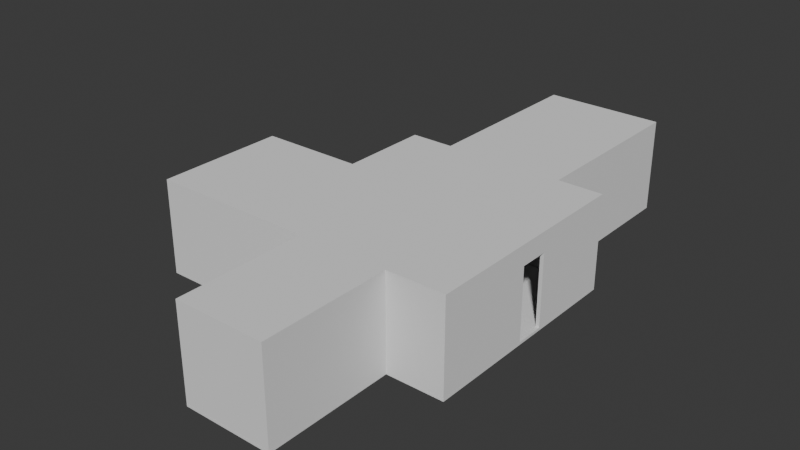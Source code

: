 # Source: V0.1.blend  (saved by Blender 5.1.29; exported with 4.5.12 LTS)
import bpy
from mathutils import Matrix  # noqa: F401  (used for matrix-valued properties, if any)

bpy.ops.wm.read_factory_settings(use_empty=True)
scene = bpy.context.scene
scene.name = 'Scene'

# ---- collections
col_collection = bpy.data.collections.new('Collection'); scene.collection.children.link(col_collection)

# ---- world
world_world = bpy.data.worlds.new('World'); scene.world = world_world
world_world.use_nodes = True; world_world.node_tree.nodes.clear()
_N = world_world.node_tree.nodes; _L = world_world.node_tree.links
n0 = _N.new('ShaderNodeOutputWorld'); n0.name = 'World Output'; n0.location = (200, 100)
n1 = _N.new('ShaderNodeBackground'); n1.name = 'Background'; n1.location = (-200, 100)
n1.inputs[0].default_value = (0.05088, 0.05088, 0.05088, 1.0)
_L.new(n1.outputs[0], n0.inputs[0])
n0.is_active_output = True
world_world.color = (0.05088, 0.05088, 0.05088)
world_world.sun_shadow_jitter_overblur = 0.0

# ---- meshes
me_cube_001 = bpy.data.meshes.new('Cube.001')
me_cube_001.from_pydata([(0.981, 0.0, 0.0), (0.9812, 0.1003, 0.0), (0.881, 0.0, 0.0), (0.8812, 0.1003, 0.0), (-0.6098, 0.0, 0.0), (-0.6098, 0.1, 0.0), (-0.7098, 0.0, 0.0), (-0.7098, 0.1, 0.0), (-1.392, 0.0, 0.0), (-1.392, 0.1, 0.0), (-2.192, 0.0, 0.0), (-2.192, 0.1, 0.0), (-2.963, 0.0, 0.0), (-2.963, 0.1, 0.0), (-3.063, 0.0, 0.0), (-3.063, 0.1, 0.0), (-4.67, 0.0, 0.0), (-4.67, 0.1, 0.0), (-4.77, 0.0, 0.0), (-4.77, 0.1, 0.0), (-4.67, 0.7444, 0.0), (-4.77, 0.7444, 0.0), (-4.67, 1.544, 0.0), (-4.77, 1.544, 0.0), (-4.67, 3.499, 0.0), (-4.77, 3.499, 0.0), (-4.67, 3.599, 0.0), (-4.77, 3.599, 0.0), (-4.67, 4.573, 0.0), (-4.77, 4.573, 0.0), (-4.67, 5.373, 0.0), (-4.77, 5.373, 0.0), (-4.67, 5.996, 0.0), (-4.77, 5.996, 0.0), (-4.67, 6.096, 0.0), (-4.77, 6.096, 0.0), (-3.579, 5.996, 0.0), (-3.579, 6.096, 0.0), (-3.479, 5.996, 0.0), (-3.479, 6.096, 0.0), (-2.33, 5.996, 0.0), (-2.33, 6.096, 0.0), (-1.53, 5.996, 0.0), (-1.53, 6.096, 0.0), (-0.3554, 5.996, 0.0), (-0.3554, 6.096, 0.0), (-0.2554, 5.996, 0.0), (-0.2554, 6.096, 0.0), (0.8813, 5.996, 0.0), (0.8813, 6.096, 0.0), (0.9813, 5.996, 0.0), (0.9813, 6.096, 0.0), (0.8813, 3.837, 0.0), (0.9813, 3.837, 0.0), (0.8813, 3.737, 0.0), (0.9813, 3.737, 0.0), (0.8813, 3.637, 0.0), (0.9813, 3.637, 0.0), (0.8813, 2.837, 0.0), (0.9813, 2.837, 0.0), (0.8813, 2.737, 0.0), (0.9813, 2.737, 0.0), (0.8813, 2.637, 0.0), (0.9813, 2.637, 0.0), (-0.6098, -3.47, 0.0), (-0.7098, -3.47, 0.0), (-2.963, -3.47, 0.0), (-3.063, -3.47, 0.0), (-0.6098, -3.57, 0.0), (-0.7098, -3.57, 0.0), (-2.963, -3.57, 0.0), (-3.063, -3.57, 0.0), (-7.544, 0.0, 0.0), (-7.544, 0.1, 0.0), (-7.544, 3.499, 0.0), (-7.544, 3.599, 0.0), (-7.644, 0.0, 0.0), (-7.644, 0.1, 0.0), (-7.644, 3.499, 0.0), (-7.644, 3.599, 0.0), (-3.579, 10.95, 0.0), (-3.479, 10.95, 0.0), (-0.3554, 10.95, 0.0), (-0.2554, 10.95, 0.0), (-3.579, 11.05, 0.0), (-3.479, 11.05, 0.0), (-0.3554, 11.05, 0.0), (-0.2554, 11.05, 0.0), (0.981, 0.0, 2.0), (0.9812, 0.1003, 2.0), (0.881, 0.0, 2.0), (0.8812, 0.1003, 2.0), (-0.6098, 0.0, 2.0), (-0.6098, 0.1, 2.0), (-0.7098, 0.0, 2.0), (-0.7098, 0.1, 2.0), (-1.392, 0.0, 2.0), (-1.392, 0.1, 2.0), (-2.192, 0.0, 2.0), (-2.192, 0.1, 2.0), (-2.963, 0.0, 2.0), (-2.963, 0.1, 2.0), (-3.063, 0.0, 2.0), (-3.063, 0.1, 2.0), (-4.67, 0.0, 2.0), (-4.67, 0.1, 2.0), (-4.77, 0.0, 2.0), (-4.77, 0.1, 2.0), (-4.67, 0.7444, 2.0), (-4.77, 0.7444, 2.0), (-4.67, 1.544, 2.0), (-4.77, 1.544, 2.0), (-4.67, 3.499, 2.0), (-4.77, 3.499, 2.0), (-4.67, 3.599, 2.0), (-4.77, 3.599, 2.0), (-4.67, 4.573, 2.0), (-4.77, 4.573, 2.0), (-4.67, 5.373, 2.0), (-4.77, 5.373, 2.0), (-4.67, 5.996, 2.0), (-4.77, 5.996, 2.0), (-4.67, 6.096, 2.0), (-4.77, 6.096, 2.0), (-3.579, 5.996, 2.0), (-3.579, 6.096, 2.0), (-3.479, 5.996, 2.0), (-3.479, 6.096, 2.0), (-2.33, 5.996, 2.0), (-2.33, 6.096, 2.0), (-1.53, 5.996, 2.0), (-1.53, 6.096, 2.0), (-0.3554, 5.996, 2.0), (-0.3554, 6.096, 2.0), (-0.2554, 5.996, 2.0), (-0.2554, 6.096, 2.0), (0.8813, 5.996, 2.0), (0.8813, 6.096, 2.0), (0.9813, 5.996, 2.0), (0.9813, 6.096, 2.0), (0.8813, 3.837, 2.0), (0.9813, 3.837, 2.0), (0.8813, 3.737, 2.0), (0.9813, 3.737, 2.0), (0.8813, 3.637, 2.0), (0.9813, 3.637, 2.0), (0.8813, 2.837, 2.0), (0.9813, 2.837, 2.0), (0.8813, 2.737, 2.0), (0.9813, 2.737, 2.0), (0.8813, 2.637, 2.0), (0.9813, 2.637, 2.0), (-0.7098, -3.47, 2.0), (-0.6098, -3.47, 2.0), (-3.063, -3.47, 2.0), (-2.963, -3.47, 2.0), (-0.7098, -3.57, 2.0), (-0.6098, -3.57, 2.0), (-3.063, -3.57, 2.0), (-2.963, -3.57, 2.0), (-7.544, 0.0, 2.0), (-7.544, 0.1, 2.0), (-7.544, 3.599, 2.0), (-7.544, 3.499, 2.0), (-7.644, 0.0, 2.0), (-7.644, 0.1, 2.0), (-7.644, 3.599, 2.0), (-7.644, 3.499, 2.0), (-3.479, 10.95, 2.0), (-3.579, 10.95, 2.0), (-0.2554, 10.95, 2.0), (-0.3554, 10.95, 2.0), (-3.479, 11.05, 2.0), (-3.579, 11.05, 2.0), (-0.2554, 11.05, 2.0), (-0.3554, 11.05, 2.0), (0.981, 0.0, 2.5), (0.9812, 0.1003, 2.5), (0.881, 0.0, 2.5), (0.8812, 0.1003, 2.5), (-0.6098, 0.0, 2.5), (-0.6098, 0.1, 2.5), (-0.7098, 0.0, 2.5), (-0.7098, 0.1, 2.5), (-1.392, 0.0, 2.5), (-1.392, 0.1, 2.5), (-2.192, 0.0, 2.5), (-2.192, 0.1, 2.5), (-2.963, 0.0, 2.5), (-2.963, 0.1, 2.5), (-3.063, 0.0, 2.5), (-3.063, 0.1, 2.5), (-4.67, 0.0, 2.5), (-4.67, 0.1, 2.5), (-4.77, 0.0, 2.5), (-4.77, 0.1, 2.5), (-4.67, 0.7444, 2.5), (-4.77, 0.7444, 2.5), (-4.67, 1.544, 2.5), (-4.77, 1.544, 2.5), (-4.67, 3.499, 2.5), (-4.77, 3.499, 2.5), (-4.67, 3.599, 2.5), (-4.77, 3.599, 2.5), (-4.67, 4.573, 2.5), (-4.77, 4.573, 2.5), (-4.67, 5.373, 2.5), (-4.77, 5.373, 2.5), (-4.67, 5.996, 2.5), (-4.77, 5.996, 2.5), (-4.67, 6.096, 2.5), (-4.77, 6.096, 2.5), (-3.579, 5.996, 2.5), (-3.579, 6.096, 2.5), (-3.479, 5.996, 2.5), (-3.479, 6.096, 2.5), (-2.33, 5.996, 2.5), (-2.33, 6.096, 2.5), (-1.53, 5.996, 2.5), (-1.53, 6.096, 2.5), (-0.3554, 5.996, 2.5), (-0.3554, 6.096, 2.5), (-0.2554, 5.996, 2.5), (-0.2554, 6.096, 2.5), (0.8813, 5.996, 2.5), (0.8813, 6.096, 2.5), (0.9813, 5.996, 2.5), (0.9813, 6.096, 2.5), (0.8813, 3.837, 2.5), (0.9813, 3.837, 2.5), (0.8813, 3.737, 2.5), (0.9813, 3.737, 2.5), (0.8813, 3.637, 2.5), (0.9813, 3.637, 2.5), (0.8813, 2.837, 2.5), (0.9813, 2.837, 2.5), (0.8813, 2.737, 2.5), (0.9813, 2.737, 2.5), (0.8813, 2.637, 2.5), (0.9813, 2.637, 2.5), (-0.7098, -3.47, 2.5), (-0.6098, -3.47, 2.5), (-3.063, -3.47, 2.5), (-2.963, -3.47, 2.5), (-0.7098, -3.57, 2.5), (-0.6098, -3.57, 2.5), (-3.063, -3.57, 2.5), (-2.963, -3.57, 2.5), (-7.544, 0.0, 2.5), (-7.544, 0.1, 2.5), (-7.544, 3.599, 2.5), (-7.544, 3.499, 2.5), (-7.644, 0.0, 2.5), (-7.644, 0.1, 2.5), (-7.644, 3.599, 2.5), (-7.644, 3.499, 2.5), (-3.479, 10.95, 2.5), (-3.579, 10.95, 2.5), (-0.2554, 10.95, 2.5), (-0.3554, 10.95, 2.5), (-3.479, 11.05, 2.5), (-3.579, 11.05, 2.5), (-0.2554, 11.05, 2.5), (-0.3554, 11.05, 2.5)], [], [(56, 57, 145, 144), (70, 69, 156, 159), (2, 0, 88, 90), (84, 80, 169, 173), (8, 9, 11, 10), (17, 20, 108, 105), (55, 53, 141, 143), (83, 87, 174, 170), (20, 21, 109, 108), (37, 34, 122, 125), (21, 20, 22, 23), (52, 54, 142, 140), (68, 64, 153, 157), (18, 16, 104, 106), (29, 28, 30, 31), (32, 36, 124, 120), (67, 71, 158, 154), (0, 1, 89, 88), (87, 86, 175, 174), (53, 50, 138, 141), (41, 40, 42, 43), (85, 84, 173, 172), (35, 33, 121, 123), (48, 52, 140, 136), (71, 70, 159, 158), (39, 81, 168, 127), (16, 14, 102, 104), (69, 68, 157, 156), (57, 56, 58, 59), (80, 37, 125, 169), (15, 17, 105, 103), (34, 35, 123, 122), (51, 49, 137, 139), (6, 65, 152, 94), (47, 83, 170, 135), (33, 31, 119, 121), (64, 4, 92, 153), (82, 45, 133, 171), (30, 32, 120, 118), (50, 51, 139, 138), (14, 67, 154, 102), (13, 15, 103, 101), (49, 47, 135, 137), (66, 12, 100, 155), (46, 48, 136, 134), (73, 74, 163, 161), (12, 10, 98, 100), (168, 171, 259, 256), (104, 102, 190, 192), (125, 122, 210, 213), (144, 145, 233, 232), (175, 172, 260, 263), (103, 105, 193, 191), (120, 124, 212, 208), (143, 141, 229, 231), (152, 155, 243, 240), (140, 142, 230, 228), (159, 156, 244, 247), (173, 169, 257, 261), (123, 121, 209, 211), (170, 174, 262, 258), (101, 103, 191, 189), (141, 138, 226, 229), (157, 153, 241, 245), (122, 123, 211, 210), (136, 140, 228, 224), (154, 158, 246, 242), (174, 175, 263, 262), (100, 98, 186, 188), (121, 119, 207, 209), (172, 173, 261, 260), (99, 101, 189, 187), (118, 120, 208, 206), (139, 137, 225, 227), (158, 159, 247, 246), (127, 168, 256, 215), (156, 157, 245, 244), (169, 125, 213, 257), (98, 99, 187, 186), (119, 118, 206, 207), (138, 139, 227, 226), (94, 152, 240, 182), (135, 170, 258, 223), (96, 94, 182, 184), (117, 115, 203, 205), (137, 135, 223, 225), (153, 92, 180, 241), (171, 133, 221, 259), (95, 97, 185, 183), (36, 38, 126, 124), (21, 19, 107, 109), (65, 66, 155, 152), (54, 56, 144, 142), (23, 22, 110, 111), (86, 85, 172, 175), (3, 5, 93, 91), (57, 55, 143, 145), (40, 41, 129, 128), (81, 82, 171, 168), (4, 2, 90, 92), (59, 58, 146, 147), (38, 40, 128, 126), (74, 25, 113, 163), (41, 39, 127, 129), (5, 7, 95, 93), (27, 75, 162, 115), (43, 42, 130, 131), (22, 24, 112, 110), (72, 18, 106, 160), (25, 23, 111, 113), (9, 8, 96, 97), (19, 73, 161, 107), (58, 60, 148, 146), (7, 9, 97, 95), (77, 76, 164, 165), (61, 59, 147, 149), (24, 26, 114, 112), (8, 6, 94, 96), (79, 78, 167, 166), (42, 44, 132, 130), (10, 11, 99, 98), (60, 62, 150, 148), (45, 43, 131, 133), (28, 29, 117, 116), (75, 79, 166, 162), (63, 61, 149, 151), (26, 28, 116, 114), (76, 72, 160, 164), (62, 3, 91, 150), (44, 46, 134, 132), (29, 27, 115, 117), (1, 63, 151, 89), (31, 30, 118, 119), (11, 13, 101, 99), (78, 77, 165, 167), (176, 177, 179, 178), (178, 179, 181, 180), (180, 181, 183, 182), (182, 183, 185, 184), (186, 187, 189, 188), (188, 189, 191, 190), (190, 191, 193, 192), (192, 193, 195, 194), (195, 193, 196, 197), (199, 198, 200, 201), (201, 200, 202, 203), (203, 202, 204, 205), (207, 206, 208, 209), (209, 208, 210, 211), (210, 208, 212, 213), (213, 212, 214, 215), (215, 214, 216, 217), (219, 218, 220, 221), (221, 220, 222, 223), (223, 222, 224, 225), (225, 224, 226, 227), (226, 224, 228, 229), (229, 228, 230, 231), (231, 230, 232, 233), (235, 234, 236, 237), (237, 236, 238, 239), (239, 238, 179, 177), (188, 190, 242, 243), (180, 182, 240, 241), (243, 242, 246, 247), (241, 240, 244, 245), (247, 244, 240, 243), (201, 203, 250, 251), (194, 195, 249, 248), (251, 250, 254, 255), (248, 249, 253, 252), (255, 253, 249, 251), (221, 223, 258, 259), (213, 215, 256, 257), (259, 258, 262, 263), (257, 256, 260, 261), (263, 260, 256, 259), (142, 144, 232, 230), (163, 113, 201, 251), (145, 143, 231, 233), (124, 126, 214, 212), (115, 162, 250, 203), (147, 146, 234, 235), (106, 104, 192, 194), (160, 106, 194, 248), (128, 129, 217, 216), (108, 109, 197, 196), (88, 89, 177, 176), (107, 161, 249, 195), (146, 148, 236, 234), (126, 128, 216, 214), (105, 108, 196, 193), (165, 164, 252, 253), (149, 147, 235, 237), (129, 127, 215, 217), (109, 107, 195, 197), (166, 167, 255, 254), (131, 130, 218, 219), (111, 110, 198, 199), (90, 88, 176, 178), (148, 150, 238, 236), (162, 166, 254, 250), (151, 149, 237, 239), (130, 132, 220, 218), (110, 112, 200, 198), (91, 93, 181, 179), (164, 160, 248, 252), (150, 91, 179, 238), (133, 131, 219, 221), (113, 111, 199, 201), (92, 90, 178, 180), (89, 151, 239, 177), (167, 165, 253, 255), (132, 134, 222, 220), (112, 114, 202, 200), (93, 95, 183, 181), (161, 163, 251, 249), (155, 100, 188, 243), (116, 117, 205, 204), (97, 96, 184, 185), (102, 154, 242, 190), (134, 136, 224, 222), (114, 116, 204, 202), (130, 218, 216, 128), (131, 130, 128, 129), (217, 216, 218, 219), (219, 131, 129, 217), (146, 144, 145, 147), (235, 233, 232, 234), (235, 147, 145, 233), (234, 232, 144, 146), (97, 99, 187, 185), (185, 187, 186, 184), (96, 98, 99, 97), (184, 186, 98, 96), (108, 109, 111, 110), (196, 108, 110, 198), (198, 199, 197, 196), (197, 199, 111, 109), (118, 206, 204, 116), (116, 117, 119, 118), (117, 205, 207, 119), (206, 207, 205, 204)])
_uv = me_cube_001.uv_layers.new(name='UVMap')
_uv.uv.foreach_set('vector', [0.0, 0.0, 0.0, 0.0, 0.0, 0.0, 0.0, 0.0, 0.0, 0.0, 0.0, 0.0, 0.0, 0.0, 0.0, 0.0, 0.0, 0.0, 0.0, 0.0, 0.0, 0.0, 0.0, 0.0, 0.0, 0.0, 0.0, 0.0, 0.0, 0.0, 0.0, 0.0, 0.0, 0.0, 0.0, 0.0, 0.0, 0.0, 0.0, 0.0, 0.0, 0.0, 0.0, 0.0, 0.0, 0.0, 0.0, 0.0, 0.0, 0.0, 0.0, 0.0, 0.0, 0.0, 0.0, 0.0, 0.0, 0.0, 0.0, 0.0, 0.0, 0.0, 0.0, 0.0, 0.0, 0.0, 0.0, 0.0, 0.0, 0.0, 0.0, 0.0, 0.0, 0.0, 0.0, 0.0, 0.0, 0.0, 0.0, 0.0, 0.0, 0.0, 0.0, 0.0, 0.0, 0.0, 0.0, 0.0, 0.0, 0.0, 0.0, 0.0, 0.0, 0.0, 0.0, 0.0, 0.0, 0.0, 0.0, 0.0, 0.0, 0.0, 0.0, 0.0, 0.0, 0.0, 0.0, 0.0, 0.0, 0.0, 0.0, 0.0, 0.0, 0.0, 0.0, 0.0, 0.0, 0.0, 0.0, 0.0, 0.0, 0.0, 0.0, 0.0, 0.0, 0.0, 0.0, 0.0, 0.0, 0.0, 0.0, 0.0, 0.0, 0.0, 0.0, 0.0, 0.0, 0.0, 0.0, 0.0, 0.0, 0.0, 0.0, 0.0, 0.0, 0.0, 0.0, 0.0, 0.0, 0.0, 0.0, 0.0, 0.0, 0.0, 0.0, 0.0, 0.0, 0.0, 0.0, 0.0, 0.0, 0.0, 0.0, 0.0, 0.0, 0.0, 0.0, 0.0, 0.0, 0.0, 0.0, 0.0, 0.0, 0.0, 0.0, 0.0, 0.0, 0.0, 0.0, 0.0, 0.0, 0.0, 0.0, 0.0, 0.0, 0.0, 0.0, 0.0, 0.0, 0.0, 0.0, 0.0, 0.0, 0.0, 0.0, 0.0, 0.0, 0.0, 0.0, 0.0, 0.0, 0.0, 0.0, 0.0, 0.0, 0.0, 0.0, 0.0, 0.0, 0.0, 0.0, 0.0, 0.0, 0.0, 0.0, 0.0, 0.0, 0.0, 0.0, 0.0, 0.0, 0.0, 0.0, 0.0, 0.0, 0.0, 0.0, 0.0, 0.0, 0.0, 0.0, 0.0, 0.0, 0.0, 0.0, 0.0, 0.0, 0.0, 0.0, 0.0, 0.0, 0.0, 0.0, 0.0, 0.0, 0.0, 0.0, 0.0, 0.0, 0.0, 0.0, 0.0, 0.0, 0.0, 0.0, 0.0, 0.0, 0.0, 0.0, 0.0, 0.0, 0.0, 0.0, 0.0, 0.0, 0.0, 0.0, 0.0, 0.0, 0.0, 0.0, 0.0, 0.0, 0.0, 0.0, 0.0, 0.0, 0.0, 0.0, 0.0, 0.0, 0.0, 0.0, 0.0, 0.0, 0.0, 0.0, 0.0, 0.0, 0.0, 0.0, 0.0, 0.0, 0.0, 0.0, 0.0, 0.0, 0.0, 0.0, 0.0, 0.0, 0.0, 0.0, 0.0, 0.0, 0.0, 0.0, 0.0, 0.0, 0.0, 0.0, 0.0, 0.0, 0.0, 0.0, 0.0, 0.0, 0.0, 0.0, 0.0, 0.0, 0.0, 0.0, 0.0, 0.0, 0.0, 0.0, 0.0, 0.0, 0.0, 0.0, 0.0, 0.0, 0.0, 0.0, 0.0, 0.0, 0.0, 0.0, 0.0, 0.0, 0.0, 0.0, 0.0, 0.0, 0.0, 0.0, 0.0, 0.0, 0.0, 0.0, 0.0, 0.0, 0.0, 0.0, 0.0, 0.0, 0.0, 0.0, 0.0, 0.0, 0.0, 0.0, 0.0, 0.0, 0.0, 0.0, 0.0, 0.0, 0.0, 0.0, 0.0, 0.0, 0.0, 0.0, 0.0, 0.0, 0.0, 0.0, 0.0, 0.0, 0.0, 0.0, 0.0, 0.0, 0.0, 0.0, 0.0, 0.0, 0.0, 0.0, 0.0, 0.0, 0.0, 0.0, 0.0, 0.0, 0.0, 0.0, 0.0, 0.0, 0.0, 0.0, 0.0, 0.0, 0.0, 0.0, 0.0, 0.0, 0.0, 0.0, 0.0, 0.0, 0.0, 0.0, 0.0, 0.0, 0.0, 0.0, 0.0, 0.0, 0.0, 0.0, 0.0, 0.0, 0.0, 0.0, 0.0, 0.0, 0.0, 0.0, 0.0, 0.0, 0.0, 0.0, 0.0, 0.0, 0.0, 0.0, 0.0, 0.0, 0.0, 0.0, 0.0, 0.0, 0.0, 0.0, 0.0, 0.0, 0.0, 0.0, 0.0, 0.0, 0.0, 0.0, 0.0, 0.0, 0.0, 0.0, 0.0, 0.0, 0.0, 0.0, 0.0, 0.0, 0.0, 0.0, 0.0, 0.0, 0.0, 0.0, 0.0, 0.0, 0.0, 0.0, 0.0, 0.0, 0.0, 0.0, 0.0, 0.0, 0.0, 0.0, 0.0, 0.0, 0.0, 0.0, 0.0, 0.0, 0.0, 0.0, 0.0, 0.0, 0.0, 0.0, 0.0, 0.0, 0.0, 0.0, 0.0, 0.0, 0.0, 0.0, 0.0, 0.0, 0.0, 0.0, 0.0, 0.0, 0.0, 0.0, 0.0, 0.0, 0.0, 0.0, 0.0, 0.0, 0.0, 0.0, 0.0, 0.0, 0.0, 0.0, 0.0, 0.0, 0.0, 0.0, 0.0, 0.0, 0.0, 0.0, 0.0, 0.0, 0.0, 0.0, 0.0, 0.0, 0.0, 0.0, 0.0, 0.0, 0.0, 0.0, 0.0, 0.0, 0.0, 0.0, 0.0, 0.0, 0.0, 0.0, 0.0, 0.0, 0.0, 0.0, 0.0, 0.0, 0.0, 0.0, 0.0, 0.0, 0.0, 0.0, 0.0, 0.0, 0.0, 0.0, 0.0, 0.0, 0.0, 0.0, 0.0, 0.0, 0.0, 0.0, 0.0, 0.0, 0.0, 0.0, 0.0, 0.0, 0.0, 0.0, 0.0, 0.0, 0.0, 0.0, 0.0, 0.0, 0.0, 0.0, 0.0, 0.0, 0.0, 0.0, 0.0, 0.0, 0.0, 0.0, 0.0, 0.0, 0.0, 0.0, 0.0, 0.0, 0.0, 0.0, 0.0, 0.0, 0.0, 0.0, 0.0, 0.0, 0.0, 0.0, 0.0, 0.0, 0.0, 0.0, 0.0, 0.0, 0.0, 0.0, 0.0, 0.0, 0.0, 0.0, 0.0, 0.0, 0.0, 0.0, 0.0, 0.0, 0.0, 0.0, 0.0, 0.0, 0.0, 0.0, 0.0, 0.0, 0.0, 0.0, 0.0, 0.0, 0.0, 0.0, 0.0, 0.0, 0.0, 0.0, 0.0, 0.0, 0.0, 0.0, 0.0, 0.0, 0.0, 0.0, 0.0, 0.0, 0.0, 0.0, 0.0, 0.0, 0.0, 0.0, 0.0, 0.0, 0.0, 0.0, 0.0, 0.0, 0.0, 0.0, 0.0, 0.0, 0.0, 0.0, 0.0, 0.0, 0.0, 0.0, 0.0, 0.0, 0.0, 0.0, 0.0, 0.0, 0.0, 0.0, 0.0, 0.0, 0.0, 0.0, 0.0, 0.0, 0.0, 0.0, 0.0, 0.0, 0.0, 0.0, 0.0, 0.0, 0.0, 0.0, 0.0, 0.0, 0.0, 0.0, 0.0, 0.0, 0.0, 0.0, 0.0, 0.0, 0.0, 0.0, 0.0, 0.0, 0.0, 0.0, 0.0, 0.0, 0.0, 0.0, 0.0, 0.0, 0.0, 0.0, 0.0, 0.0, 0.0, 0.0, 0.0, 0.0, 0.0, 0.0, 0.0, 0.0, 0.0, 0.0, 0.0, 0.0, 0.0, 0.0, 0.0, 0.0, 0.0, 0.0, 0.0, 0.0, 0.0, 0.0, 0.0, 0.0, 0.0, 0.0, 0.0, 0.0, 0.0, 0.0, 0.0, 0.0, 0.0, 0.0, 0.0, 0.0, 0.0, 0.0, 0.0, 0.0, 0.0, 0.0, 0.0, 0.0, 0.0, 0.0, 0.0, 0.0, 0.0, 0.0, 0.0, 0.0, 0.0, 0.0, 0.0, 0.0, 0.0, 0.0, 0.0, 0.0, 0.0, 0.0, 0.0, 0.0, 0.0, 0.0, 0.0, 0.0, 0.0, 0.0, 0.0, 0.0, 0.0, 0.0, 0.0, 0.0, 0.0, 0.0, 0.0, 0.0, 0.0, 0.0, 0.0, 0.0, 0.0, 0.0, 0.0, 0.0, 0.0, 0.0, 0.0, 0.0, 0.0, 0.0, 0.0, 0.0, 0.0, 0.0, 0.0, 0.0, 0.0, 0.0, 0.0, 0.0, 0.0, 0.0, 0.0, 0.0, 0.0, 0.0, 0.0, 0.0, 0.0, 0.0, 0.0, 0.0, 0.0, 0.0, 0.0, 0.0, 0.0, 0.0, 0.0, 0.0, 0.0, 0.0, 0.0, 0.0, 0.0, 0.0, 0.0, 0.0, 0.0, 0.0, 0.0, 0.0, 0.0, 0.0, 0.0, 0.0, 0.0, 0.0, 0.0, 0.0, 0.0, 0.0, 0.0, 0.0, 0.0, 0.0, 0.0, 0.0, 0.0, 0.0, 0.0, 0.0, 0.0, 0.0, 0.0, 0.0, 0.0, 0.0, 0.0, 0.0, 0.0, 0.0, 0.0, 0.0, 0.0, 0.0, 0.0, 0.0, 0.0, 0.0, 0.0, 0.0, 0.0, 0.0, 0.0, 0.0, 0.0, 0.0, 0.0, 0.0, 0.0, 0.0, 0.0, 0.0, 0.0, 0.0, 0.0, 0.0, 0.0, 0.0, 0.0, 0.0, 0.0, 0.0, 0.0, 0.0, 0.0, 0.0, 0.0, 0.0, 0.0, 0.0, 0.0, 0.0, 0.0, 0.0, 0.0, 0.0, 0.0, 0.0, 0.0, 0.0, 0.0, 0.0, 0.0, 0.0, 0.0, 0.0, 0.0, 0.0, 0.0, 0.0, 0.0, 0.0, 0.0, 0.0, 0.0, 0.0, 0.0, 0.0, 0.0, 0.0, 0.0, 0.0, 0.0, 0.0, 0.0, 0.0, 0.0, 0.0, 0.0, 0.0, 0.0, 0.0, 0.0, 0.0, 0.0, 0.0, 0.0, 0.0, 0.0, 0.0, 0.0, 0.0, 0.0, 0.0, 0.0, 0.0, 0.0, 0.0, 0.0, 0.0, 0.0, 0.0, 0.0, 0.0, 0.0, 0.0, 0.0, 0.0, 0.0, 0.0, 0.0, 0.0, 0.0, 0.0, 0.0, 0.0, 0.0, 0.0, 0.0, 0.0, 0.0, 0.0, 0.0, 0.0, 0.0, 0.0, 0.0, 0.0, 0.0, 0.0, 0.0, 0.0, 0.0, 0.0, 0.0, 0.0, 0.0, 0.0, 0.0, 0.0, 0.0, 0.0, 0.0, 0.0, 0.0, 0.0, 0.0, 0.0, 0.0, 0.0, 0.0, 0.0, 0.0, 0.0, 0.0, 0.0, 0.0, 0.0, 0.0, 0.0, 0.0, 0.0, 0.0, 0.0, 0.0, 0.0, 0.0, 0.0, 0.0, 0.0, 0.0, 0.0, 0.0, 0.0, 0.0, 0.0, 0.0, 0.0, 0.0, 0.0, 0.0, 0.0, 0.0, 0.0, 0.0, 0.0, 0.0, 0.0, 0.0, 0.0, 0.0, 0.0, 0.0, 0.0, 0.0, 0.0, 0.0, 0.0, 0.0, 0.0, 0.0, 0.0, 0.0, 0.0, 0.0, 0.0, 0.0, 0.0, 0.0, 0.0, 0.0, 0.0, 0.0, 0.0, 0.0, 0.0, 0.0, 0.0, 0.0, 0.0, 0.0, 0.0, 0.0, 0.0, 0.0, 0.0, 0.0, 0.0, 0.0, 0.0, 0.0, 0.0, 0.0, 0.0, 0.0, 0.0, 0.0, 0.0, 0.0, 0.0, 0.0, 0.0, 0.0, 0.0, 0.0, 0.0, 0.0, 0.0, 0.0, 0.0, 0.0, 0.0, 0.0, 0.0, 0.0, 0.0, 0.0, 0.0, 0.0, 0.0, 0.0, 0.0, 0.0, 0.0, 0.0, 0.0, 0.0, 0.0, 0.0, 0.0, 0.0, 0.0, 0.0, 0.0, 0.0, 0.0, 0.0, 0.0, 0.0, 0.0, 0.0, 0.0, 0.0, 0.0, 0.0, 0.0, 0.0, 0.0, 0.0, 0.0, 0.0, 0.0, 0.0, 0.0, 0.0, 0.0, 0.0, 0.0, 0.0, 0.0, 0.0, 0.0, 0.0, 0.0, 0.0, 0.0, 0.0, 0.0, 0.0, 0.0, 0.0, 0.0, 0.0, 0.0, 0.0, 0.0, 0.0, 0.0, 0.0, 0.0, 0.0, 0.0, 0.0, 0.0, 0.0, 0.0, 0.0, 0.0, 0.0, 0.0, 0.0, 0.0, 0.0, 0.0, 0.0, 0.0, 0.0, 0.0, 0.0, 0.0, 0.0, 0.0, 0.0, 0.0, 0.0, 0.0, 0.0, 0.0, 0.0, 0.0, 0.0, 0.0, 0.0, 0.0, 0.0, 0.0, 0.0, 0.0, 0.0, 0.0, 0.0, 0.0, 0.0, 0.0, 0.0, 0.0, 0.0, 0.0, 0.0, 0.0, 0.0, 0.0, 0.0, 0.0, 0.0, 0.0, 0.0, 0.0, 0.0, 0.0, 0.0, 0.0, 0.0, 0.0, 0.0, 0.0, 0.0, 0.0, 0.0, 0.0, 0.0, 0.0, 0.0, 0.0, 0.0, 0.0, 0.0, 0.0, 0.0, 0.0, 0.0, 0.0, 0.0, 0.0, 0.0, 0.0, 0.0, 0.0, 0.0, 0.0, 0.0, 0.0, 0.0, 0.0, 0.0, 0.0, 0.0, 0.0, 0.0, 0.0, 0.0, 0.0, 0.0, 0.0, 0.0, 0.0, 0.0, 0.0, 0.0, 0.0, 0.0, 0.0, 0.0, 0.0, 0.0, 0.0, 0.0, 0.0, 0.0, 0.0, 0.0, 0.0, 0.0, 0.0, 0.0, 0.0, 0.0, 0.0, 0.0, 0.0, 0.0, 0.0, 0.0, 0.0, 0.0, 0.0, 0.0, 0.0, 0.0, 0.0, 0.0, 0.0, 0.0, 0.0, 0.0, 0.0, 0.0, 0.0, 0.0, 0.0, 0.0, 0.0, 0.0, 0.0, 0.0, 0.0, 0.0, 0.0, 0.0, 0.0, 0.0, 0.0, 0.0, 0.0, 0.0, 0.0, 0.0, 0.0, 0.0, 0.0, 0.0, 0.0, 0.0, 0.0, 0.0, 0.0, 0.0, 0.0, 0.0, 0.0, 0.0, 0.0, 0.0, 0.0, 0.0, 0.0, 0.0, 0.0, 0.0, 0.0, 0.0, 0.0, 0.0, 0.0, 0.0, 0.0, 0.0, 0.0, 0.0, 0.0, 0.0, 0.0, 0.0, 0.0, 0.0, 0.0, 0.0, 0.0, 0.0, 0.0, 0.0, 0.0, 0.0, 0.0, 0.0, 0.0, 0.0, 0.0, 0.0, 0.0, 0.0, 0.0, 0.0, 0.0, 0.0, 0.0, 0.0, 0.0, 0.0, 0.0, 0.0, 0.0, 0.0, 0.0, 0.0, 0.0, 0.0, 0.0, 0.0, 0.0, 0.0, 0.0, 0.0, 0.0, 0.0, 0.0, 0.0, 0.0, 0.0, 0.0, 0.0, 0.0, 0.0, 0.0, 0.0, 0.0, 0.0, 0.0, 0.0, 0.0, 0.0, 0.0, 0.0, 0.0, 0.0, 0.0, 0.0, 0.0, 0.0, 0.0, 0.0, 0.0, 0.0, 0.0, 0.0, 0.0, 0.0, 0.0, 0.0, 0.0, 0.0, 0.0, 0.0, 0.0, 0.0, 0.0, 0.0, 0.0, 0.0, 0.0, 0.0, 0.0, 0.0, 0.0, 0.0, 0.0, 0.0, 0.0, 0.0, 0.0, 0.0, 0.0, 0.0, 0.0, 0.0, 0.0, 0.0, 0.0, 0.0, 0.0, 0.0, 0.0, 0.0, 0.0, 0.0, 0.0, 0.0, 0.0, 0.0, 0.0, 0.0, 0.0, 0.0, 0.0, 0.0, 0.0, 0.0, 0.0, 0.0, 0.0, 0.0, 0.0, 0.0, 0.0, 0.0, 0.0, 0.0, 0.0, 0.0, 0.0, 0.0, 0.0, 0.0, 0.0, 0.0, 0.0, 0.0, 0.0, 0.0, 0.0, 0.0, 0.0, 0.0, 0.0, 0.0, 0.0, 0.0, 0.0, 0.0, 0.0, 0.0, 0.0, 0.0, 0.0, 0.0, 0.0, 0.0, 0.0, 0.0, 0.0, 0.0, 0.0, 0.0, 0.0, 0.0, 0.0, 0.0, 0.0, 0.0, 0.0, 0.0, 0.0, 0.0, 0.0, 0.0, 0.0, 0.0, 0.0, 0.0, 0.0, 0.0, 0.0, 0.0, 0.0, 0.0, 0.0, 0.0, 0.0, 0.0, 0.0, 0.0, 0.0, 0.0, 0.0, 0.0, 0.0, 0.0, 0.0, 0.0, 0.0, 0.0, 0.0, 0.0, 0.0, 0.0, 0.0, 0.0, 0.0, 0.0, 0.0, 0.0, 0.0, 0.0, 0.0, 0.0, 0.0, 0.0, 0.0, 0.0, 0.0, 0.0, 0.0, 0.0, 0.0, 0.0, 0.0, 0.0, 0.0, 0.0, 0.0, 0.0, 0.0, 0.0, 0.0, 0.0, 0.0, 0.0, 0.0, 0.0, 0.0, 0.0, 0.0, 0.0, 0.0, 0.0, 0.0, 0.0, 0.0, 0.0, 0.0, 0.0, 0.0, 0.0, 0.0, 0.0, 0.0, 0.0, 0.0, 0.0, 0.0, 0.0, 0.0, 0.0, 0.0, 0.0, 0.0, 0.0, 0.0, 0.0, 0.0, 0.0, 0.0, 0.0, 0.0, 0.0, 0.0, 0.0, 0.0, 0.0, 0.0, 0.0, 0.0, 0.0, 0.0, 0.0, 0.0, 0.0, 0.0, 0.0, 0.0, 0.0, 0.0, 0.0, 0.0, 0.0, 0.0, 0.0, 0.0, 0.0, 0.0, 0.0, 0.0, 0.0, 0.0, 0.0, 0.0, 0.0, 0.0, 0.0, 0.0, 0.0, 0.0, 0.0, 0.0, 0.0, 0.0, 0.0, 0.0, 0.0, 0.0, 0.0, 0.0, 0.0, 0.0, 0.0, 0.0, 0.0, 0.0, 0.0, 0.0, 0.0, 0.0, 0.0, 0.0, 0.0, 0.0, 0.0, 0.0, 0.0, 0.0, 0.0, 0.0, 0.0, 0.0, 0.0, 0.0, 0.0, 0.0, 0.0, 0.0, 0.0, 0.0, 0.0, 0.0, 0.0, 0.0, 0.0, 0.0, 0.0, 0.0, 0.0, 0.0, 0.0, 0.0, 0.0, 0.0, 0.0, 0.0, 0.0, 0.0, 0.0, 0.0, 0.0, 0.0, 0.0, 0.0, 0.0, 0.0, 0.0, 0.0, 0.0, 0.0, 0.0, 0.0, 0.0, 0.0, 0.0, 0.0, 0.0, 0.0, 0.0, 0.0, 0.0, 0.0, 0.0, 0.0, 0.0, 0.0, 0.0, 0.0, 0.0, 0.0, 0.0, 0.0, 0.0, 0.0, 0.0, 0.0, 0.0, 0.0, 0.0, 0.0, 0.0, 0.0, 0.0, 0.0, 0.0, 0.0, 0.0, 0.0, 0.0, 0.0, 0.0, 0.0, 0.0, 0.0, 0.0, 0.0, 0.0, 0.0, 0.0, 0.0, 0.0, 0.0, 0.0, 0.0, 0.0, 0.0, 0.0, 0.0, 0.0, 0.0, 0.0, 0.0, 0.0, 0.0, 0.0, 0.0, 0.0, 0.0, 0.0, 0.0, 0.0, 0.0, 0.0, 0.0, 0.0, 0.0, 0.0, 0.0, 0.0, 0.0, 0.0, 0.0, 0.0, 0.0, 0.0, 0.0, 0.0, 0.0, 0.0, 0.0, 0.0, 0.0, 0.0, 0.0, 0.0, 0.0, 0.0, 0.0, 0.0, 0.0, 0.0, 0.0, 0.0, 0.0, 0.0, 0.0, 0.0, 0.0, 0.0, 0.0, 0.0, 0.0, 0.0, 0.0, 0.0, 0.0, 0.0, 0.0, 0.0, 0.0, 0.0, 0.0, 0.0, 0.0, 0.0, 0.0, 0.0, 0.0, 0.0, 0.0, 0.0, 0.0, 0.0])
me_cube_001.update()
me_cube_002 = bpy.data.meshes.new('Cube.002')
me_cube_002.from_pydata([], [], [])
_uv = me_cube_002.uv_layers.new(name='UVMap')
_uv.uv.foreach_set('vector', [])
me_cube_002.update()
me_cube_003 = bpy.data.meshes.new('Cube.003')
me_cube_003.from_pydata([(3.412, -3.27, -0.03651), (3.412, -3.169, -0.03651), (3.312, -3.27, -0.03651), (1.821, -3.27, -0.03651), (-0.6323, -3.27, -0.03651), (-2.24, -3.27, -0.03651), (-2.34, -3.27, -0.03651), (-2.34, 0.3292, -0.03651), (-2.34, 1.304, -0.03651), (-2.34, 2.104, -0.03651), (-2.34, 2.726, -0.03651), (-2.24, 2.826, -0.03651), (-2.34, 2.826, -0.03651), (-1.148, 2.826, -0.03651), (2.175, 2.826, -0.03651), (3.312, 2.826, -0.03651), (3.412, 2.726, -0.03651), (3.412, 2.826, -0.03651), (3.412, 0.5679, -0.03651), (3.412, 0.4679, -0.03651), (3.412, 0.3679, -0.03651), (3.412, -0.4321, -0.03651), (3.412, -0.5321, -0.03651), (3.412, -0.6321, -0.03651), (1.821, -6.74, -0.03651), (-0.6323, -6.74, -0.03651), (1.821, -6.84, -0.03651), (1.721, -6.84, -0.03651), (-0.5323, -6.84, -0.03651), (-0.6323, -6.84, -0.03651), (-5.114, -3.27, -0.03651), (-5.114, 0.3292, -0.03651), (-5.214, -3.27, -0.03651), (-5.214, -3.17, -0.03651), (-5.214, 0.2292, -0.03651), (-5.214, 0.3292, -0.03651), (-1.148, 7.682, -0.03651), (2.175, 7.682, -0.03651), (-1.148, 7.782, -0.03651), (-1.048, 7.782, -0.03651), (2.075, 7.782, -0.03651), (2.175, 7.782, -0.03651), (3.412, -3.27, 0.03651), (3.412, -3.169, 0.03651), (3.312, -3.27, 0.03651), (1.821, -3.27, 0.03651), (-2.24, -3.27, 0.03651), (-0.6323, -3.27, 0.03651), (-2.34, -3.27, 0.03651), (-2.34, 1.304, 0.03651), (-2.34, 0.3292, 0.03651), (-2.34, 2.104, 0.03651), (-2.34, 2.726, 0.03651), (-2.24, 2.826, 0.03651), (-2.34, 2.826, 0.03651), (-1.148, 2.826, 0.03651), (3.312, 2.826, 0.03651), (2.175, 2.826, 0.03651), (3.412, 2.726, 0.03651), (3.412, 2.826, 0.03651), (3.412, 0.5679, 0.03651), (3.412, 0.4679, 0.03651), (3.412, 0.3679, 0.03651), (3.412, -0.4321, 0.03651), (3.412, -0.5321, 0.03651), (3.412, -0.6321, 0.03651), (-0.6323, -6.74, 0.03651), (1.821, -6.74, 0.03651), (1.721, -6.84, 0.03651), (1.821, -6.84, 0.03651), (-0.6323, -6.84, 0.03651), (-0.5323, -6.84, 0.03651), (-5.114, 0.3292, 0.03651), (-5.114, -3.27, 0.03651), (-5.214, -3.27, 0.03651), (-5.214, -3.17, 0.03651), (-5.214, 0.3292, 0.03651), (-5.214, 0.2292, 0.03651), (2.175, 7.682, 0.03651), (-1.148, 7.682, 0.03651), (-1.048, 7.782, 0.03651), (-1.148, 7.782, 0.03651), (2.175, 7.782, 0.03651), (2.075, 7.782, 0.03651)], [], [(0, 2, 3, 24, 26, 27, 28, 29, 25, 4, 5, 6, 30, 32, 33, 34, 35, 31, 7, 8, 9, 10, 12, 11, 13, 36, 38, 39, 40, 41, 37, 14, 15, 17, 16, 18, 19, 20, 21, 22, 23, 1), (42, 43, 65, 64, 63, 62, 61, 60, 58, 59, 56, 57, 78, 82, 83, 80, 81, 79, 55, 53, 54, 52, 51, 49, 50, 72, 76, 77, 75, 74, 73, 48, 46, 47, 66, 70, 71, 68, 69, 67, 45, 44), (10, 52, 54, 12), (13, 55, 79, 36), (26, 69, 68, 27), (11, 53, 55, 13), (38, 81, 80, 39), (28, 71, 70, 29), (14, 57, 56, 15), (40, 83, 82, 41), (29, 70, 66, 25), (17, 59, 58, 16), (41, 82, 78, 37), (24, 67, 69, 26), (15, 56, 59, 17), (36, 79, 81, 38), (1, 43, 42, 0), (27, 68, 71, 28), (16, 58, 60, 18), (39, 80, 83, 40), (0, 42, 44, 2), (31, 72, 50, 7), (18, 60, 61, 19), (2, 44, 45, 3), (6, 48, 73, 30), (19, 61, 62, 20), (4, 47, 46, 5), (32, 74, 75, 33), (20, 62, 63, 21), (5, 46, 48, 6), (34, 77, 76, 35), (21, 63, 64, 22), (7, 50, 49, 8), (35, 76, 72, 31), (22, 64, 65, 23), (8, 49, 51, 9), (30, 73, 74, 32), (23, 65, 43, 1), (9, 51, 52, 10), (33, 75, 77, 34), (25, 66, 47, 4), (12, 54, 53, 11), (37, 78, 57, 14), (3, 45, 67, 24)])
_uv = me_cube_003.uv_layers.new(name='UVMap')
_uv.uv.foreach_set('vector', [0.0, 0.0, 0.0, 0.0, 0.0, 0.0, 0.0, 0.0, 0.0, 0.0, 0.0, 0.0, 0.0, 0.0, 0.0, 0.0, 0.0, 0.0, 0.0, 0.0, 0.0, 0.0, 0.0, 0.0, 0.0, 0.0, 0.0, 0.0, 0.0, 0.0, 0.0, 0.0, 0.0, 0.0, 0.0, 0.0, 0.0, 0.0, 0.0, 0.0, 0.0, 0.0, 0.0, 0.0, 0.0, 0.0, 0.0, 0.0, 0.0, 0.0, 0.0, 0.0, 0.0, 0.0, 0.0, 0.0, 0.0, 0.0, 0.0, 0.0, 0.0, 0.0, 0.0, 0.0, 0.0, 0.0, 0.0, 0.0, 0.0, 0.0, 0.0, 0.0, 0.0, 0.0, 0.0, 0.0, 0.0, 0.0, 0.0, 0.0, 0.0, 0.0, 0.0, 0.0, 0.0, 0.0, 0.0, 0.0, 0.0, 0.0, 0.0, 0.0, 0.0, 0.0, 0.0, 0.0, 0.0, 0.0, 0.0, 0.0, 0.0, 0.0, 0.0, 0.0, 0.0, 0.0, 0.0, 0.0, 0.0, 0.0, 0.0, 0.0, 0.0, 0.0, 0.0, 0.0, 0.0, 0.0, 0.0, 0.0, 0.0, 0.0, 0.0, 0.0, 0.0, 0.0, 0.0, 0.0, 0.0, 0.0, 0.0, 0.0, 0.0, 0.0, 0.0, 0.0, 0.0, 0.0, 0.0, 0.0, 0.0, 0.0, 0.0, 0.0, 0.0, 0.0, 0.0, 0.0, 0.0, 0.0, 0.0, 0.0, 0.0, 0.0, 0.0, 0.0, 0.0, 0.0, 0.0, 0.0, 0.0, 0.0, 0.0, 0.0, 0.0, 0.0, 0.0, 0.0, 0.0, 0.0, 0.0, 0.0, 0.0, 0.0, 0.0, 0.0, 0.0, 0.0, 0.0, 0.0, 0.0, 0.0, 0.0, 0.0, 0.0, 0.0, 0.0, 0.0, 0.0, 0.0, 0.0, 0.0, 0.0, 0.0, 0.0, 0.0, 0.0, 0.0, 0.0, 0.0, 0.0, 0.0, 0.0, 0.0, 0.0, 0.0, 0.0, 0.0, 0.0, 0.0, 0.0, 0.0, 0.0, 0.0, 0.0, 0.0, 0.0, 0.0, 0.0, 0.0, 0.0, 0.0, 0.0, 0.0, 0.0, 0.0, 0.0, 0.0, 0.0, 0.0, 0.0, 0.0, 0.0, 0.0, 0.0, 0.0, 0.0, 0.0, 0.0, 0.0, 0.0, 0.0, 0.0, 0.0, 0.0, 0.0, 0.0, 0.0, 0.0, 0.0, 0.0, 0.0, 0.0, 0.0, 0.0, 0.0, 0.0, 0.0, 0.0, 0.0, 0.0, 0.0, 0.0, 0.0, 0.0, 0.0, 0.0, 0.0, 0.0, 0.0, 0.0, 0.0, 0.0, 0.0, 0.0, 0.0, 0.0, 0.0, 0.0, 0.0, 0.0, 0.0, 0.0, 0.0, 0.0, 0.0, 0.0, 0.0, 0.0, 0.0, 0.0, 0.0, 0.0, 0.0, 0.0, 0.0, 0.0, 0.0, 0.0, 0.0, 0.0, 0.0, 0.0, 0.0, 0.0, 0.0, 0.0, 0.0, 0.0, 0.0, 0.0, 0.0, 0.0, 0.0, 0.0, 0.0, 0.0, 0.0, 0.0, 0.0, 0.0, 0.0, 0.0, 0.0, 0.0, 0.0, 0.0, 0.0, 0.0, 0.0, 0.0, 0.0, 0.0, 0.0, 0.0, 0.0, 0.0, 0.0, 0.0, 0.0, 0.0, 0.0, 0.0, 0.0, 0.0, 0.0, 0.0, 0.0, 0.0, 0.0, 0.0, 0.0, 0.0, 0.0, 0.0, 0.0, 0.0, 0.0, 0.0, 0.0, 0.0, 0.0, 0.0, 0.0, 0.0, 0.0, 0.0, 0.0, 0.0, 0.0, 0.0, 0.0, 0.0, 0.0, 0.0, 0.0, 0.0, 0.0, 0.0, 0.0, 0.0, 0.0, 0.0, 0.0, 0.0, 0.0, 0.0, 0.0, 0.0, 0.0, 0.0, 0.0, 0.0, 0.0, 0.0, 0.0, 0.0, 0.0, 0.0, 0.0, 0.0, 0.0, 0.0, 0.0, 0.0, 0.0, 0.0, 0.0, 0.0, 0.0, 0.0, 0.0, 0.0, 0.0, 0.0, 0.0, 0.0, 0.0, 0.0, 0.0, 0.0, 0.0, 0.0, 0.0, 0.0, 0.0, 0.0, 0.0, 0.0, 0.0, 0.0, 0.0, 0.0, 0.0, 0.0, 0.0, 0.0, 0.0, 0.0, 0.0, 0.0, 0.0, 0.0, 0.0, 0.0, 0.0, 0.0, 0.0, 0.0, 0.0, 0.0, 0.0, 0.0, 0.0, 0.0, 0.0, 0.0, 0.0, 0.0, 0.0, 0.0, 0.0, 0.0, 0.0, 0.0, 0.0, 0.0, 0.0, 0.0, 0.0, 0.0, 0.0, 0.0, 0.0, 0.0, 0.0, 0.0, 0.0, 0.0, 0.0, 0.0, 0.0, 0.0, 0.0, 0.0, 0.0, 0.0, 0.0, 0.0, 0.0, 0.0, 0.0, 0.0, 0.0, 0.0, 0.0, 0.0, 0.0, 0.0, 0.0, 0.0, 0.0, 0.0, 0.0])
me_cube_003.update()
me_cube_004 = bpy.data.meshes.new('Cube.004')
me_cube_004.from_pydata([(3.412, -3.27, -0.03651), (3.412, -3.169, -0.03651), (3.312, -3.27, -0.03651), (1.821, -3.27, -0.03651), (-0.6323, -3.27, -0.03651), (-2.24, -3.27, -0.03651), (-2.34, -3.27, -0.03651), (-2.34, 0.3292, -0.03651), (-2.34, 1.304, -0.03651), (-2.34, 2.104, -0.03651), (-2.34, 2.726, -0.03651), (-2.24, 2.826, -0.03651), (-2.34, 2.826, -0.03651), (-1.148, 2.826, -0.03651), (2.175, 2.826, -0.03651), (3.312, 2.826, -0.03651), (3.412, 2.726, -0.03651), (3.412, 2.826, -0.03651), (3.412, 0.5679, -0.03651), (3.412, 0.4679, -0.03651), (3.412, 0.3679, -0.03651), (3.412, -0.4321, -0.03651), (3.412, -0.5321, -0.03651), (3.412, -0.6321, -0.03651), (1.821, -6.74, -0.03651), (-0.6323, -6.74, -0.03651), (1.821, -6.84, -0.03651), (1.721, -6.84, -0.03651), (-0.5323, -6.84, -0.03651), (-0.6323, -6.84, -0.03651), (-5.114, -3.27, -0.03651), (-5.114, 0.3292, -0.03651), (-5.214, -3.27, -0.03651), (-5.214, -3.17, -0.03651), (-5.214, 0.2292, -0.03651), (-5.214, 0.3292, -0.03651), (-1.148, 7.682, -0.03651), (2.175, 7.682, -0.03651), (-1.148, 7.782, -0.03651), (-1.048, 7.782, -0.03651), (2.075, 7.782, -0.03651), (2.175, 7.782, -0.03651), (3.412, -3.27, 0.03651), (3.412, -3.169, 0.03651), (3.312, -3.27, 0.03651), (1.821, -3.27, 0.03651), (-2.24, -3.27, 0.03651), (-0.6323, -3.27, 0.03651), (-2.34, -3.27, 0.03651), (-2.34, 1.304, 0.03651), (-2.34, 0.3292, 0.03651), (-2.34, 2.104, 0.03651), (-2.34, 2.726, 0.03651), (-2.24, 2.826, 0.03651), (-2.34, 2.826, 0.03651), (-1.148, 2.826, 0.03651), (3.312, 2.826, 0.03651), (2.175, 2.826, 0.03651), (3.412, 2.726, 0.03651), (3.412, 2.826, 0.03651), (3.412, 0.5679, 0.03651), (3.412, 0.4679, 0.03651), (3.412, 0.3679, 0.03651), (3.412, -0.4321, 0.03651), (3.412, -0.5321, 0.03651), (3.412, -0.6321, 0.03651), (-0.6323, -6.74, 0.03651), (1.821, -6.74, 0.03651), (1.721, -6.84, 0.03651), (1.821, -6.84, 0.03651), (-0.6323, -6.84, 0.03651), (-0.5323, -6.84, 0.03651), (-5.114, 0.3292, 0.03651), (-5.114, -3.27, 0.03651), (-5.214, -3.27, 0.03651), (-5.214, -3.17, 0.03651), (-5.214, 0.3292, 0.03651), (-5.214, 0.2292, 0.03651), (2.175, 7.682, 0.03651), (-1.148, 7.682, 0.03651), (-1.048, 7.782, 0.03651), (-1.148, 7.782, 0.03651), (2.175, 7.782, 0.03651), (2.075, 7.782, 0.03651)], [], [(0, 2, 3, 24, 26, 27, 28, 29, 25, 4, 5, 6, 30, 32, 33, 34, 35, 31, 7, 8, 9, 10, 12, 11, 13, 36, 38, 39, 40, 41, 37, 14, 15, 17, 16, 18, 19, 20, 21, 22, 23, 1), (42, 43, 65, 64, 63, 62, 61, 60, 58, 59, 56, 57, 78, 82, 83, 80, 81, 79, 55, 53, 54, 52, 51, 49, 50, 72, 76, 77, 75, 74, 73, 48, 46, 47, 66, 70, 71, 68, 69, 67, 45, 44), (10, 52, 54, 12), (13, 55, 79, 36), (26, 69, 68, 27), (11, 53, 55, 13), (38, 81, 80, 39), (28, 71, 70, 29), (14, 57, 56, 15), (40, 83, 82, 41), (29, 70, 66, 25), (17, 59, 58, 16), (41, 82, 78, 37), (24, 67, 69, 26), (15, 56, 59, 17), (36, 79, 81, 38), (1, 43, 42, 0), (27, 68, 71, 28), (16, 58, 60, 18), (39, 80, 83, 40), (0, 42, 44, 2), (31, 72, 50, 7), (18, 60, 61, 19), (2, 44, 45, 3), (6, 48, 73, 30), (19, 61, 62, 20), (4, 47, 46, 5), (32, 74, 75, 33), (20, 62, 63, 21), (5, 46, 48, 6), (34, 77, 76, 35), (21, 63, 64, 22), (7, 50, 49, 8), (35, 76, 72, 31), (22, 64, 65, 23), (8, 49, 51, 9), (30, 73, 74, 32), (23, 65, 43, 1), (9, 51, 52, 10), (33, 75, 77, 34), (25, 66, 47, 4), (12, 54, 53, 11), (37, 78, 57, 14), (3, 45, 67, 24)])
_uv = me_cube_004.uv_layers.new(name='UVMap')
_uv.uv.foreach_set('vector', [0.0, 0.0, 0.0, 0.0, 0.0, 0.0, 0.0, 0.0, 0.0, 0.0, 0.0, 0.0, 0.0, 0.0, 0.0, 0.0, 0.0, 0.0, 0.0, 0.0, 0.0, 0.0, 0.0, 0.0, 0.0, 0.0, 0.0, 0.0, 0.0, 0.0, 0.0, 0.0, 0.0, 0.0, 0.0, 0.0, 0.0, 0.0, 0.0, 0.0, 0.0, 0.0, 0.0, 0.0, 0.0, 0.0, 0.0, 0.0, 0.0, 0.0, 0.0, 0.0, 0.0, 0.0, 0.0, 0.0, 0.0, 0.0, 0.0, 0.0, 0.0, 0.0, 0.0, 0.0, 0.0, 0.0, 0.0, 0.0, 0.0, 0.0, 0.0, 0.0, 0.0, 0.0, 0.0, 0.0, 0.0, 0.0, 0.0, 0.0, 0.0, 0.0, 0.0, 0.0, 0.0, 0.0, 0.0, 0.0, 0.0, 0.0, 0.0, 0.0, 0.0, 0.0, 0.0, 0.0, 0.0, 0.0, 0.0, 0.0, 0.0, 0.0, 0.0, 0.0, 0.0, 0.0, 0.0, 0.0, 0.0, 0.0, 0.0, 0.0, 0.0, 0.0, 0.0, 0.0, 0.0, 0.0, 0.0, 0.0, 0.0, 0.0, 0.0, 0.0, 0.0, 0.0, 0.0, 0.0, 0.0, 0.0, 0.0, 0.0, 0.0, 0.0, 0.0, 0.0, 0.0, 0.0, 0.0, 0.0, 0.0, 0.0, 0.0, 0.0, 0.0, 0.0, 0.0, 0.0, 0.0, 0.0, 0.0, 0.0, 0.0, 0.0, 0.0, 0.0, 0.0, 0.0, 0.0, 0.0, 0.0, 0.0, 0.0, 0.0, 0.0, 0.0, 0.0, 0.0, 0.0, 0.0, 0.0, 0.0, 0.0, 0.0, 0.0, 0.0, 0.0, 0.0, 0.0, 0.0, 0.0, 0.0, 0.0, 0.0, 0.0, 0.0, 0.0, 0.0, 0.0, 0.0, 0.0, 0.0, 0.0, 0.0, 0.0, 0.0, 0.0, 0.0, 0.0, 0.0, 0.0, 0.0, 0.0, 0.0, 0.0, 0.0, 0.0, 0.0, 0.0, 0.0, 0.0, 0.0, 0.0, 0.0, 0.0, 0.0, 0.0, 0.0, 0.0, 0.0, 0.0, 0.0, 0.0, 0.0, 0.0, 0.0, 0.0, 0.0, 0.0, 0.0, 0.0, 0.0, 0.0, 0.0, 0.0, 0.0, 0.0, 0.0, 0.0, 0.0, 0.0, 0.0, 0.0, 0.0, 0.0, 0.0, 0.0, 0.0, 0.0, 0.0, 0.0, 0.0, 0.0, 0.0, 0.0, 0.0, 0.0, 0.0, 0.0, 0.0, 0.0, 0.0, 0.0, 0.0, 0.0, 0.0, 0.0, 0.0, 0.0, 0.0, 0.0, 0.0, 0.0, 0.0, 0.0, 0.0, 0.0, 0.0, 0.0, 0.0, 0.0, 0.0, 0.0, 0.0, 0.0, 0.0, 0.0, 0.0, 0.0, 0.0, 0.0, 0.0, 0.0, 0.0, 0.0, 0.0, 0.0, 0.0, 0.0, 0.0, 0.0, 0.0, 0.0, 0.0, 0.0, 0.0, 0.0, 0.0, 0.0, 0.0, 0.0, 0.0, 0.0, 0.0, 0.0, 0.0, 0.0, 0.0, 0.0, 0.0, 0.0, 0.0, 0.0, 0.0, 0.0, 0.0, 0.0, 0.0, 0.0, 0.0, 0.0, 0.0, 0.0, 0.0, 0.0, 0.0, 0.0, 0.0, 0.0, 0.0, 0.0, 0.0, 0.0, 0.0, 0.0, 0.0, 0.0, 0.0, 0.0, 0.0, 0.0, 0.0, 0.0, 0.0, 0.0, 0.0, 0.0, 0.0, 0.0, 0.0, 0.0, 0.0, 0.0, 0.0, 0.0, 0.0, 0.0, 0.0, 0.0, 0.0, 0.0, 0.0, 0.0, 0.0, 0.0, 0.0, 0.0, 0.0, 0.0, 0.0, 0.0, 0.0, 0.0, 0.0, 0.0, 0.0, 0.0, 0.0, 0.0, 0.0, 0.0, 0.0, 0.0, 0.0, 0.0, 0.0, 0.0, 0.0, 0.0, 0.0, 0.0, 0.0, 0.0, 0.0, 0.0, 0.0, 0.0, 0.0, 0.0, 0.0, 0.0, 0.0, 0.0, 0.0, 0.0, 0.0, 0.0, 0.0, 0.0, 0.0, 0.0, 0.0, 0.0, 0.0, 0.0, 0.0, 0.0, 0.0, 0.0, 0.0, 0.0, 0.0, 0.0, 0.0, 0.0, 0.0, 0.0, 0.0, 0.0, 0.0, 0.0, 0.0, 0.0, 0.0, 0.0, 0.0, 0.0, 0.0, 0.0, 0.0, 0.0, 0.0, 0.0, 0.0, 0.0, 0.0, 0.0, 0.0, 0.0, 0.0, 0.0, 0.0, 0.0, 0.0, 0.0, 0.0, 0.0, 0.0, 0.0, 0.0, 0.0, 0.0, 0.0, 0.0, 0.0, 0.0, 0.0, 0.0, 0.0, 0.0, 0.0, 0.0, 0.0, 0.0, 0.0, 0.0, 0.0, 0.0, 0.0, 0.0, 0.0, 0.0, 0.0, 0.0, 0.0, 0.0, 0.0, 0.0, 0.0, 0.0, 0.0, 0.0, 0.0, 0.0])
me_cube_004.update()

# ---- objects
ob_cube = bpy.data.objects.new('Cube', me_cube_001)
ob_cube_001 = bpy.data.objects.new('Cube.001', me_cube_002)
ob_cube_002 = bpy.data.objects.new('Cube.002', me_cube_003)
ob_cube_003 = bpy.data.objects.new('Cube.003', me_cube_004)

# ---- transforms, parenting, visibility, modifiers, constraints
ob_cube.location = (0.2812, -1.151, 0.0003287)
ob_cube_001.location = (0.2812, -1.151, 0.0003287)
ob_cube_002.location = (-2.149, 2.118, 2.523)
ob_cube_003.location = (-2.149, 2.118, -0.02978)

# ---- collection membership
col_collection.objects.link(ob_cube)
col_collection.objects.link(ob_cube_001)
col_collection.objects.link(ob_cube_002)
col_collection.objects.link(ob_cube_003)

# ---- scene / render settings (as saved in the file)
scene.frame_start = 1; scene.frame_end = 250; scene.frame_set(1)
scene.render.engine = 'BLENDER_EEVEE_NEXT'
scene.render.bake_bias = 0.0
scene.render.bake_samples = 0
scene.cycles.sampling_pattern = 'TABULATED_SOBOL'
scene.eevee.use_volume_custom_range = False
bpy.context.view_layer.update()

# ---- added for rendering (the .blend has no active camera and no usable light): camera, sun
cam_auto = bpy.data.cameras.new('AutoCamera')
cam_auto.lens = 50.0
cam_auto.sensor_width = 36.0
cam_auto.clip_end = 1000.0
ob_auto_camera = bpy.data.objects.new('AutoCamera', cam_auto)
scene.collection.objects.link(ob_auto_camera)
ob_auto_camera.location = (12.8436, -16.483, 13.962)
ob_auto_camera.rotation_euler = (1.09748, -7.21219e-08, 0.694738)
scene.camera = ob_auto_camera
light_auto_sun = bpy.data.lights.new('AutoSun', 'SUN')
light_auto_sun.energy = 3.0
light_auto_sun.angle = 0.0523599
ob_auto_sun = bpy.data.objects.new('AutoSun', light_auto_sun)
scene.collection.objects.link(ob_auto_sun)
ob_auto_sun.rotation_euler = (0.872665, 0.174533, 0.523599)
bpy.context.view_layer.update()
